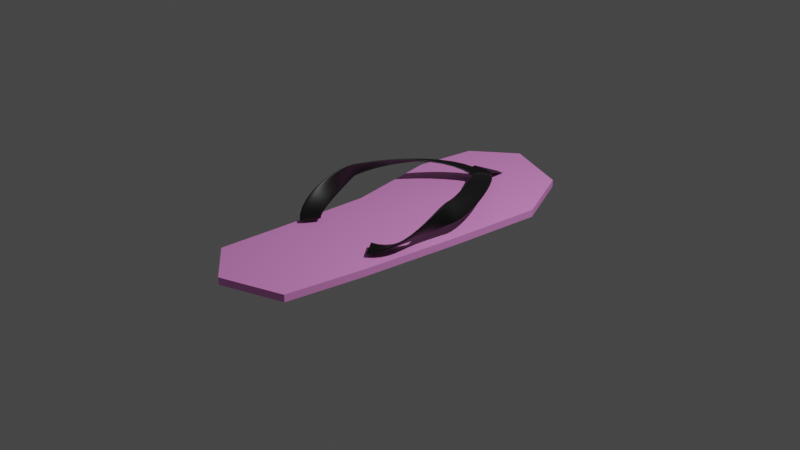 # Source: tsinelas.blend  (saved by Blender 4.2.66; exported with 4.5.12 LTS)
import bpy
from mathutils import Matrix  # noqa: F401  (used for matrix-valued properties, if any)

bpy.ops.wm.read_factory_settings(use_empty=True)
scene = bpy.context.scene
scene.name = 'Scene'

# ---- collections
col_collection = bpy.data.collections.new('Collection'); scene.collection.children.link(col_collection)
col_tsinelas = bpy.data.collections.new('Tsinelas'); scene.collection.children.link(col_tsinelas)

# ---- materials (node trees are filled in below, after node groups)
mat_material_002 = bpy.data.materials.new('Material.002')
mat_material_001 = bpy.data.materials.new('Material.001')

# ---- material node trees
mat_material_002.use_nodes = True; mat_material_002.node_tree.nodes.clear()
_N = mat_material_002.node_tree.nodes; _L = mat_material_002.node_tree.links
n0 = _N.new('ShaderNodeBsdfPrincipled'); n0.name = 'Principled BSDF'; n0.location = (10, 300)
n0.inputs[0].default_value = (1.0, 0.3339, 0.8563, 1.0)
n1 = _N.new('ShaderNodeOutputMaterial'); n1.name = 'Material Output'; n1.location = (300, 300)
_L.new(n0.outputs[0], n1.inputs[0])
n1.is_active_output = True
mat_material_001.use_nodes = True; mat_material_001.node_tree.nodes.clear()
_N = mat_material_001.node_tree.nodes; _L = mat_material_001.node_tree.links
n0 = _N.new('ShaderNodeBsdfPrincipled'); n0.name = 'Principled BSDF'; n0.location = (10, 300)
n0.inputs[0].default_value = (0.0, 0.0, 0.0, 1.0)
n1 = _N.new('ShaderNodeOutputMaterial'); n1.name = 'Material Output'; n1.location = (300, 300)
_L.new(n0.outputs[0], n1.inputs[0])
n1.is_active_output = True

# ---- world
world_world = bpy.data.worlds.new('World'); scene.world = world_world
world_world.use_nodes = True; world_world.node_tree.nodes.clear()
_N = world_world.node_tree.nodes; _L = world_world.node_tree.links
n0 = _N.new('ShaderNodeOutputWorld'); n0.name = 'World Output'; n0.location = (300, 300)
n1 = _N.new('ShaderNodeBackground'); n1.name = 'Background'; n1.location = (10, 300)
n1.inputs[0].default_value = (0.05088, 0.05088, 0.05088, 1.0)
_L.new(n1.outputs[0], n0.inputs[0])
n0.is_active_output = True
world_world.color = (0.05088, 0.05088, 0.05088)
world_world.use_sun_shadow = False
world_world.sun_shadow_jitter_overblur = 0.0

# ---- cameras
cam_camera = bpy.data.cameras.new('Camera')
cam_camera.clip_end = 100.0
cam_camera.ortho_scale = 7.314

# ---- lights
light_light = bpy.data.lights.new('Light', 'POINT')
light_light.transmission_factor = 0.0
light_light.energy = 1000.0
light_light.shadow_soft_size = 0.1
light_light.shadow_maximum_resolution = 0.006
light_light.use_absolute_resolution = True

# ---- meshes
me_plane = bpy.data.meshes.new('Plane')
me_plane.from_pydata([(-0.5848, -1.763, 0.0), (0.524, -1.877, 0.0), (-0.6152, 1.671, 0.0), (0.562, 1.735, 0.0), (-0.5088, -0.06519, 0.0), (0.7937, 0.00697, 0.0), (-0.5506, -1.098, 0.0), (0.6607, -1.064, 0.0), (0.8924, 1.014, 0.0), (-0.7063, 1.006, 0.0), (-0.1311, -2.116, 0.0), (-0.169, 2.032, 0.0), (0.15, -0.05, 0.0), (0.15, -1.125, 0.0), (0.15, 1.025, 0.0), (-0.5848, -1.763, 0.07757), (0.524, -1.877, 0.07757), (-0.6152, 1.671, 0.07757), (0.562, 1.735, 0.07757), (-0.5088, -0.06519, 0.07757), (0.7937, 0.00697, 0.07757), (-0.5506, -1.098, 0.07757), (0.6607, -1.064, 0.07757), (0.8924, 1.014, 0.07757), (-0.7063, 1.006, 0.07757), (-0.1311, -2.116, 0.07757), (-0.169, 2.032, 0.07757), (0.15, -0.05, 0.07757), (0.15, -1.125, 0.07757), (0.15, 1.025, 0.07757)], [], [(14, 11, 3, 8), (13, 12, 5, 7), (10, 13, 7, 1), (12, 14, 8, 5), (4, 9, 14, 12), (0, 6, 13, 10), (6, 4, 12, 13), (9, 2, 11, 14), (29, 23, 18, 26), (28, 22, 20, 27), (25, 16, 22, 28), (27, 20, 23, 29), (19, 27, 29, 24), (15, 25, 28, 21), (21, 28, 27, 19), (24, 29, 26, 17), (0, 10, 25, 15), (11, 2, 17, 26), (5, 8, 23, 20), (6, 0, 15, 21), (4, 6, 21, 19), (3, 11, 26, 18), (9, 4, 19, 24), (2, 9, 24, 17), (10, 1, 16, 25), (1, 7, 22, 16), (7, 5, 20, 22), (8, 3, 18, 23)])
_uv = me_plane.uv_layers.new(name='UVMap')
_uv.uv.foreach_set('vector', [0.5, 0.75, 0.5, 1.0, 1.0, 1.0, 1.0, 0.75, 0.5, 0.25, 0.5, 0.5, 1.0, 0.5, 1.0, 0.25, 0.5, 0.0, 0.5, 0.25, 1.0, 0.25, 1.0, 0.0, 0.5, 0.5, 0.5, 0.75, 1.0, 0.75, 1.0, 0.5, 0.0, 0.5, 0.0, 0.75, 0.5, 0.75, 0.5, 0.5, 0.0, 0.0, 0.0, 0.25, 0.5, 0.25, 0.5, 0.0, 0.0, 0.25, 0.0, 0.5, 0.5, 0.5, 0.5, 0.25, 0.0, 0.75, 0.0, 1.0, 0.5, 1.0, 0.5, 0.75, 0.5, 0.75, 1.0, 0.75, 1.0, 1.0, 0.5, 1.0, 0.5, 0.25, 1.0, 0.25, 1.0, 0.5, 0.5, 0.5, 0.5, 0.0, 1.0, 0.0, 1.0, 0.25, 0.5, 0.25, 0.5, 0.5, 1.0, 0.5, 1.0, 0.75, 0.5, 0.75, 0.0, 0.5, 0.5, 0.5, 0.5, 0.75, 0.0, 0.75, 0.0, 0.0, 0.5, 0.0, 0.5, 0.25, 0.0, 0.25, 0.0, 0.25, 0.5, 0.25, 0.5, 0.5, 0.0, 0.5, 0.0, 0.75, 0.5, 0.75, 0.5, 1.0, 0.0, 1.0, 0.0, 0.0, 0.5, 0.0, 0.5, 0.0, 0.0, 0.0, 0.5, 1.0, 0.0, 1.0, 0.0, 1.0, 0.5, 1.0, 1.0, 0.5, 1.0, 0.75, 1.0, 0.75, 1.0, 0.5, 0.0, 0.25, 0.0, 0.0, 0.0, 0.0, 0.0, 0.25, 0.0, 0.5, 0.0, 0.25, 0.0, 0.25, 0.0, 0.5, 1.0, 1.0, 0.5, 1.0, 0.5, 1.0, 1.0, 1.0, 0.0, 0.75, 0.0, 0.5, 0.0, 0.5, 0.0, 0.75, 0.0, 1.0, 0.0, 0.75, 0.0, 0.75, 0.0, 1.0, 0.5, 0.0, 1.0, 0.0, 1.0, 0.0, 0.5, 0.0, 1.0, 0.0, 1.0, 0.25, 1.0, 0.25, 1.0, 0.0, 1.0, 0.25, 1.0, 0.5, 1.0, 0.5, 1.0, 0.25, 1.0, 0.75, 1.0, 1.0, 1.0, 1.0, 1.0, 0.75])
me_plane.materials.append(mat_material_002)
me_plane.use_remesh_fix_poles = True
me_plane.use_remesh_preserve_attributes = False
me_plane.use_mirror_vertex_groups = False
me_plane.update()
me_plane_001 = bpy.data.meshes.new('Plane.001')
me_plane_001.from_pydata([(-0.1157, 0.7088, 0.1268), (0.1257, 0.7088, 0.1268), (-0.04042, 1.0, 0.0), (0.04042, 1.0, 0.0), (-0.0906, 0.5251, 0.1268), (0.1094, 0.5251, 0.1268), (-0.1157, 0.7068, 0.117), (0.1257, 0.7069, 0.1169), (-0.04042, 0.996, -0.009169), (0.04042, 0.996, -0.009169), (-0.0906, 0.5251, 0.1168), (0.1094, 0.5251, 0.1168)], [], [(0, 1, 3, 2), (1, 0, 4, 5), (6, 8, 9, 7), (7, 11, 10, 6), (0, 2, 8, 6), (3, 1, 7, 9), (2, 3, 9, 8), (5, 4, 10, 11), (4, 0, 6, 10), (1, 5, 11, 7)])
_uv = me_plane_001.uv_layers.new(name='UVMap')
_uv.uv.foreach_set('vector', [0.0, 0.0, 1.0, 0.0, 1.0, 1.0, 0.0, 1.0, 1.0, 0.0, 0.0, 0.0, 0.0, 0.0, 1.0, 0.0, 0.0, 0.0, 0.0, 1.0, 1.0, 1.0, 1.0, 0.0, 1.0, 0.0, 1.0, 0.0, 0.0, 0.0, 0.0, 0.0, 0.0, 0.0, 0.0, 1.0, 0.0, 1.0, 0.0, 0.0, 1.0, 1.0, 1.0, 0.0, 1.0, 0.0, 1.0, 1.0, 0.0, 1.0, 1.0, 1.0, 1.0, 1.0, 0.0, 1.0, 1.0, 0.0, 0.0, 0.0, 0.0, 0.0, 1.0, 0.0, 0.0, 0.0, 0.0, 0.0, 0.0, 0.0, 0.0, 0.0, 1.0, 0.0, 1.0, 0.0, 1.0, 0.0, 1.0, 0.0])
me_plane_001.materials.append(mat_material_001)
me_plane_001.use_remesh_fix_poles = True
me_plane_001.use_remesh_preserve_attributes = False
me_plane_001.use_mirror_vertex_groups = False
me_plane_001.update()

# ---- curves / text
cu_beziercircle = bpy.data.curves.new('BezierCircle', 'CURVE')
cu_beziercircle.dimensions = '3D'
_sp = cu_beziercircle.splines.new('BEZIER'); _sp.bezier_points.add(3)
_sp.bezier_points.foreach_set('co', [-1.0, 0.0, 0.0, 0.1, 0.2, 0.0, 1.0, 0.0, 0.0, 0.0, -0.1, 0.0])
_sp.bezier_points.foreach_set('handle_left', [-0.9956, -0.1098, 0.0, -0.3364, 0.2085, 0.0, 1.006, 0.1078, 0.0, 0.3924, -0.1, 0.0])
_sp.bezier_points.foreach_set('handle_right', [-1.005, 0.1221, 0.0, 0.4599, 0.193, 0.0, 0.993, -0.1175, 0.0, -0.3924, -0.1, 0.0])
for _p, _l, _r in zip(_sp.bezier_points, ['ALIGNED', 'AUTO', 'ALIGNED', 'AUTO'], ['ALIGNED', 'AUTO', 'ALIGNED', 'AUTO']): _p.handle_left_type = _l; _p.handle_right_type = _r
_sp.order_u = 0
_sp.order_v = 0
_sp.use_cyclic_u = True
cu_beziercircle.use_path = True
cu_beziercircle.use_path_clamp = True
cu_beziercircle.fill_mode = 'FULL'
cu_beziercurve_002 = bpy.data.curves.new('BezierCurve.002', 'CURVE')
cu_beziercurve_002.dimensions = '3D'
cu_beziercurve_002.use_path = True
cu_beziercurve_002.use_path_clamp = True
cu_beziercurve_002.bevel_mode = 'OBJECT'
cu_beziercurve_002.fill_mode = 'FULL'
cu_beziercurve_001 = bpy.data.curves.new('BezierCurve.001', 'CURVE')
cu_beziercurve_001.dimensions = '3D'
_sp = cu_beziercurve_001.splines.new('BEZIER'); _sp.bezier_points.add(2)
_sp.bezier_points.foreach_set('co', [-0.4319, -0.8159, -0.2793, -0.6915, 0.01964, -0.08147, -0.04255, 1.129, -0.2307])
_sp.bezier_points.foreach_set('handle_left', [0.1473, -1.221, -0.2793, -0.6986, -0.188, -0.08147, -0.409, 0.8569, -0.0265])
_sp.bezier_points.foreach_set('handle_right', [-0.7061, -0.6239, -0.2793, -0.6844, 0.2273, -0.08147, 0.7366, 1.707, -0.6648])
for _p, _l, _r in zip(_sp.bezier_points, ['ALIGNED', 'ALIGNED', 'ALIGNED'], ['ALIGNED', 'ALIGNED', 'ALIGNED']): _p.handle_left_type = _l; _p.handle_right_type = _r
_sp.bezier_points.foreach_set('radius', [0.1053, 0.1053, 0.1053])
_sp.bezier_points.foreach_set('tilt', [-3.239, -1.041, 0.0])
_sp.order_u = 0
_sp.order_v = 0
cu_beziercurve_001.materials.append(mat_material_001)
cu_beziercurve_001.use_path = True
cu_beziercurve_001.use_path_clamp = True
cu_beziercurve_001.use_stretch = True
cu_beziercurve_001.use_deform_bounds = True
cu_beziercurve_001.bevel_mode = 'OBJECT'
cu_beziercurve_001.bevel_profile.use_clip = True
cu_beziercurve_001.fill_mode = 'FULL'
cu_beziercurve_001.twist_mode = 'Z_UP'
cu_beziercurve_001.bevel_factor_mapping_start = 'SEGMENTS'
cu_beziercurve_001.use_fill_caps = True

# ---- objects
ob_light = bpy.data.objects.new('Light', light_light)
ob_camera = bpy.data.objects.new('Camera', cam_camera)
ob_beziercircle = bpy.data.objects.new('BezierCircle', cu_beziercircle)
ob_beziercurve_001 = bpy.data.objects.new('BezierCurve.001', cu_beziercurve_002)
ob_plane = bpy.data.objects.new('Plane', me_plane)
ob_beziercurve = bpy.data.objects.new('BezierCurve', cu_beziercurve_001)
ob_plane_001 = bpy.data.objects.new('Plane.001', me_plane_001)

# ---- transforms, parenting, visibility, modifiers, constraints
ob_light.location = (4.076, 1.005, 5.904)
ob_light.rotation_euler = (0.6503, 0.05522, 1.866)
ob_light.lock_rotations_4d = False
ob_light.empty_display_type = 'ARROWS'
ob_light.color = (0.0, 0.0, 0.0, 0.0)
ob_light.lineart.crease_threshold = 0.0
ob_camera.location = (7.359, -6.926, 4.958)
ob_camera.rotation_euler = (1.109, 0.0, 0.8149)
ob_camera.lock_rotations_4d = False
ob_camera.empty_display_type = 'ARROWS'
ob_camera.color = (0.0, 0.0, 0.0, 0.0)
ob_camera.display_type = 'WIRE'
ob_camera.lineart.crease_threshold = 0.0
ob_beziercircle.location = (-6.0, 0.0, 0.0)
ob_beziercircle.lineart.crease_threshold = 0.0
ob_beziercurve_001.location = (0.2232, 0.00232, 0.4036)
ob_beziercurve_001.lineart.crease_threshold = 0.0
ob_plane.location = (0.0, 0.0, 0.0)
ob_plane.lineart.crease_threshold = 0.0
ob_beziercurve.location = (0.02051, 3.031e-08, 0.4036)
ob_beziercurve.lineart.crease_threshold = 0.0
_m = ob_beziercurve.modifiers.new('Mirror', 'MIRROR')
ob_plane_001.location = (0.01919, 0.4973, 0.07445)
ob_plane_001.lineart.crease_threshold = 0.0
cu_beziercurve_002.bevel_object = ob_beziercircle
cu_beziercurve_001.bevel_object = ob_beziercircle

# ---- collection membership
col_collection.objects.link(ob_light)
col_collection.objects.link(ob_camera)
col_collection.objects.link(ob_beziercircle)
col_collection.objects.link(ob_beziercurve_001)
col_tsinelas.objects.link(ob_plane)
col_tsinelas.objects.link(ob_beziercurve)
col_tsinelas.objects.link(ob_plane_001)

# ---- scene / render settings (as saved in the file)
scene.camera = ob_camera
scene.frame_start = 1; scene.frame_end = 250; scene.frame_set(1)
scene.render.engine = 'BLENDER_EEVEE_NEXT'
scene.cycles.use_denoising = False
scene.cycles.samples = 128
scene.cycles.sampling_pattern = 'TABULATED_SOBOL'
scene.cycles.use_adaptive_sampling = False
scene.cycles.use_light_tree = False
scene.view_settings.view_transform = 'Filmic'
bpy.context.view_layer.update()
